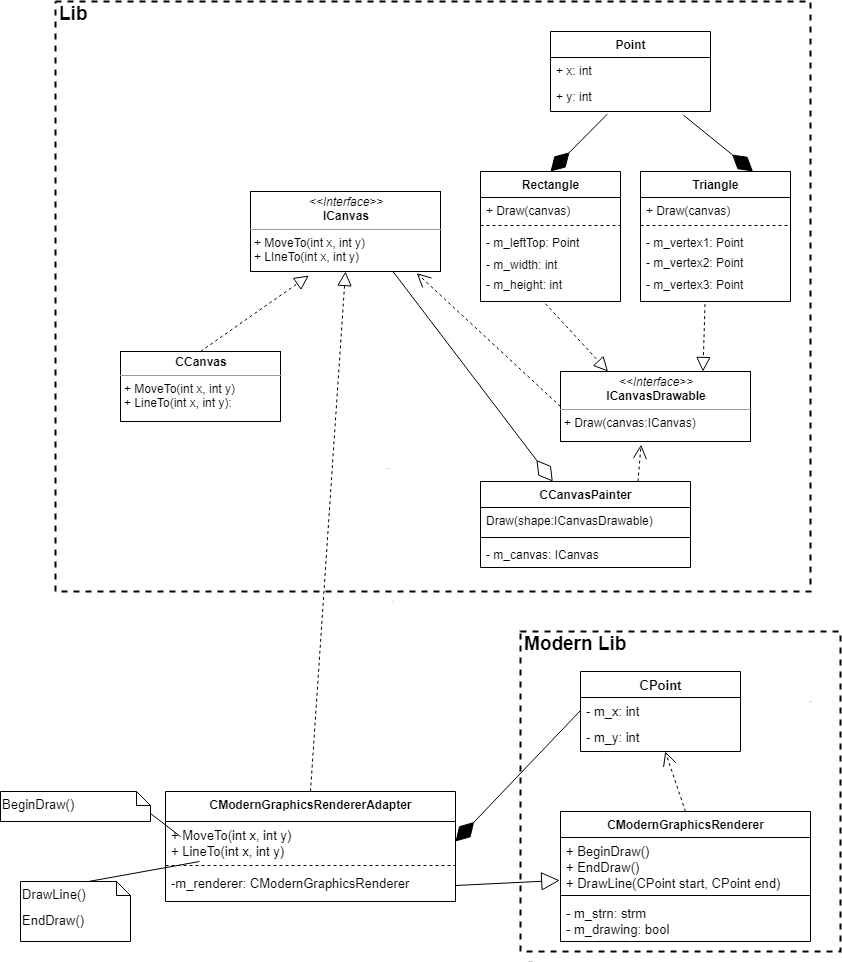

The diagram above was exported from draw.io. Its source (the exported page's mxGraphModel, read from the mxfile embedded in the PNG):
<mxGraphModel dx="1967" dy="1701" grid="1" gridSize="10" guides="1" tooltips="1" connect="1" arrows="1" fold="1" page="1" pageScale="1" pageWidth="850" pageHeight="1100" background="#ffffff" math="0" shadow="0">
  <root>
    <mxCell id="0" />
    <mxCell id="1" parent="0" />
    <mxCell id="N30ThPEEzoGQYid7xLVl-53" value="&lt;p style=&quot;margin: 0px ; margin-top: 4px ; text-align: center&quot;&gt;&lt;i&gt;&amp;lt;&amp;lt;Interface&amp;gt;&amp;gt;&lt;/i&gt;&lt;br&gt;&lt;b&gt;ICanvas&lt;/b&gt;&lt;/p&gt;&lt;hr size=&quot;1&quot;&gt;&lt;p style=&quot;margin: 0px ; margin-left: 4px&quot;&gt;+ MoveTo(int x, int y)&lt;br&gt;+ LIneTo(int x, int y)&lt;/p&gt;" style="verticalAlign=top;align=left;overflow=fill;fontSize=12;fontFamily=Helvetica;html=1;" parent="1" vertex="1">
      <mxGeometry x="230" y="-200" width="190" height="80" as="geometry" />
    </mxCell>
    <mxCell id="N30ThPEEzoGQYid7xLVl-54" value="&lt;p style=&quot;margin: 0px ; margin-top: 4px ; text-align: center&quot;&gt;&lt;b&gt;CCanvas&lt;/b&gt;&lt;/p&gt;&lt;hr size=&quot;1&quot;&gt;&lt;p style=&quot;margin: 0px ; margin-left: 4px&quot;&gt;+ MoveTo(int x, int y)&lt;/p&gt;&lt;p style=&quot;margin: 0px ; margin-left: 4px&quot;&gt;+ LineTo(int x, int y):&lt;/p&gt;" style="verticalAlign=top;align=left;overflow=fill;fontSize=12;fontFamily=Helvetica;html=1;" parent="1" vertex="1">
      <mxGeometry x="100" y="-40" width="160" height="70" as="geometry" />
    </mxCell>
    <mxCell id="N30ThPEEzoGQYid7xLVl-55" value="" style="endArrow=block;dashed=1;endFill=0;endSize=12;html=1;fontSize=13;exitX=0.5;exitY=0;exitDx=0;exitDy=0;entryX=0.307;entryY=1.051;entryDx=0;entryDy=0;entryPerimeter=0;" parent="1" source="N30ThPEEzoGQYid7xLVl-54" target="N30ThPEEzoGQYid7xLVl-53" edge="1">
      <mxGeometry width="160" relative="1" as="geometry">
        <mxPoint x="370" y="220" as="sourcePoint" />
        <mxPoint x="170" y="110" as="targetPoint" />
      </mxGeometry>
    </mxCell>
    <mxCell id="N30ThPEEzoGQYid7xLVl-56" value="&lt;p style=&quot;margin: 0px ; margin-top: 4px ; text-align: center&quot;&gt;&lt;i&gt;&amp;lt;&amp;lt;Interface&amp;gt;&amp;gt;&lt;/i&gt;&lt;br&gt;&lt;b&gt;ICanvasDrawable&lt;/b&gt;&lt;/p&gt;&lt;hr size=&quot;1&quot;&gt;&lt;p style=&quot;margin: 0px ; margin-left: 4px&quot;&gt;&lt;/p&gt;&lt;p style=&quot;margin: 0px ; margin-left: 4px&quot;&gt;+ Draw(canvas:ICanvas)&lt;br&gt;&lt;/p&gt;" style="verticalAlign=top;align=left;overflow=fill;fontSize=12;fontFamily=Helvetica;html=1;" parent="1" vertex="1">
      <mxGeometry x="540" y="-20" width="190" height="70" as="geometry" />
    </mxCell>
    <mxCell id="N30ThPEEzoGQYid7xLVl-57" value="Use" style="endArrow=open;endSize=12;dashed=1;html=1;fontSize=1;entryX=0.875;entryY=1.021;entryDx=0;entryDy=0;exitX=0;exitY=0.5;exitDx=0;exitDy=0;entryPerimeter=0;" parent="1" source="N30ThPEEzoGQYid7xLVl-56" target="N30ThPEEzoGQYid7xLVl-53" edge="1">
      <mxGeometry x="-1" y="255" width="160" relative="1" as="geometry">
        <mxPoint x="370" y="220" as="sourcePoint" />
        <mxPoint x="530" y="220" as="targetPoint" />
        <Array as="points" />
        <mxPoint x="5" y="8" as="offset" />
      </mxGeometry>
    </mxCell>
    <mxCell id="N30ThPEEzoGQYid7xLVl-58" value="" style="endArrow=block;dashed=1;endFill=0;endSize=12;html=1;fontSize=13;exitX=0.43;exitY=1.089;exitDx=0;exitDy=0;entryX=0.75;entryY=0;entryDx=0;entryDy=0;exitPerimeter=0;" parent="1" source="N30ThPEEzoGQYid7xLVl-68" target="N30ThPEEzoGQYid7xLVl-56" edge="1">
      <mxGeometry width="160" relative="1" as="geometry">
        <mxPoint x="560" y="169.9999999999999" as="sourcePoint" />
        <mxPoint x="660" y="60" as="targetPoint" />
        <Array as="points" />
      </mxGeometry>
    </mxCell>
    <mxCell id="N30ThPEEzoGQYid7xLVl-59" value="" style="endArrow=block;dashed=1;endFill=0;endSize=12;html=1;fontSize=13;exitX=0.464;exitY=1.073;exitDx=0;exitDy=0;exitPerimeter=0;entryX=0.25;entryY=0;entryDx=0;entryDy=0;" parent="1" source="N30ThPEEzoGQYid7xLVl-85" target="N30ThPEEzoGQYid7xLVl-56" edge="1">
      <mxGeometry width="160" relative="1" as="geometry">
        <mxPoint x="755" y="157" as="sourcePoint" />
        <mxPoint x="518" y="20" as="targetPoint" />
        <Array as="points" />
      </mxGeometry>
    </mxCell>
    <mxCell id="N30ThPEEzoGQYid7xLVl-60" value="Text" style="text;html=1;align=center;verticalAlign=middle;resizable=0;points=[];autosize=1;fontSize=1;" parent="1" vertex="1">
      <mxGeometry x="770" y="300" width="40" height="20" as="geometry" />
    </mxCell>
    <mxCell id="N30ThPEEzoGQYid7xLVl-61" value="" style="endArrow=diamondThin;endFill=1;endSize=24;html=1;fontSize=12;entryX=0.5;entryY=0;entryDx=0;entryDy=0;exitX=0.355;exitY=1.095;exitDx=0;exitDy=0;exitPerimeter=0;" parent="1" source="N30ThPEEzoGQYid7xLVl-71" target="N30ThPEEzoGQYid7xLVl-80" edge="1">
      <mxGeometry width="160" relative="1" as="geometry">
        <mxPoint x="690" y="260" as="sourcePoint" />
        <mxPoint x="850" y="260" as="targetPoint" />
        <Array as="points" />
      </mxGeometry>
    </mxCell>
    <mxCell id="N30ThPEEzoGQYid7xLVl-62" value="" style="endArrow=diamondThin;endFill=1;endSize=24;html=1;fontSize=12;entryX=0.75;entryY=0;entryDx=0;entryDy=0;exitX=0.831;exitY=1.129;exitDx=0;exitDy=0;exitPerimeter=0;" parent="1" source="N30ThPEEzoGQYid7xLVl-71" target="N30ThPEEzoGQYid7xLVl-63" edge="1">
      <mxGeometry width="160" relative="1" as="geometry">
        <mxPoint x="435" y="344.96" as="sourcePoint" />
        <mxPoint x="497" y="280.00000000000006" as="targetPoint" />
        <Array as="points" />
      </mxGeometry>
    </mxCell>
    <mxCell id="N30ThPEEzoGQYid7xLVl-63" value="Triangle" style="swimlane;fontStyle=1;align=center;verticalAlign=top;childLayout=stackLayout;horizontal=1;startSize=26;horizontalStack=0;resizeParent=1;resizeParentMax=0;resizeLast=0;collapsible=1;marginBottom=0;fontSize=12;html=1;resizeHeight=0;rounded=0;shadow=0;sketch=0;swimlaneLine=1;" parent="1" vertex="1">
      <mxGeometry x="620" y="-220" width="150" height="130" as="geometry">
        <mxRectangle x="470" y="160" width="80" height="26" as="alternateBounds" />
      </mxGeometry>
    </mxCell>
    <mxCell id="N30ThPEEzoGQYid7xLVl-64" value="+ Draw(canvas)" style="text;fillColor=none;align=left;verticalAlign=top;spacingLeft=4;spacingRight=4;overflow=hidden;rotatable=0;points=[[0,0.5],[1,0.5]];portConstraint=eastwest;strokeWidth=1;perimeterSpacing=0;dashed=1;" parent="N30ThPEEzoGQYid7xLVl-63" vertex="1">
      <mxGeometry y="26" width="150" height="24" as="geometry" />
    </mxCell>
    <mxCell id="N30ThPEEzoGQYid7xLVl-65" value="" style="line;strokeWidth=1;fillColor=none;align=left;verticalAlign=middle;spacingTop=-1;spacingLeft=3;spacingRight=3;rotatable=0;labelPosition=right;points=[];portConstraint=eastwest;rounded=0;shadow=0;sketch=0;fontSize=1;html=1;dashed=1;" parent="N30ThPEEzoGQYid7xLVl-63" vertex="1">
      <mxGeometry y="50" width="150" height="8" as="geometry" />
    </mxCell>
    <mxCell id="N30ThPEEzoGQYid7xLVl-66" value="- m_vertex1: Point" style="text;strokeColor=none;fillColor=none;align=left;verticalAlign=top;spacingLeft=4;spacingRight=4;overflow=hidden;rotatable=0;points=[[0,0.5],[1,0.5]];portConstraint=eastwest;" parent="N30ThPEEzoGQYid7xLVl-63" vertex="1">
      <mxGeometry y="58" width="150" height="20" as="geometry" />
    </mxCell>
    <mxCell id="N30ThPEEzoGQYid7xLVl-67" value="- m_vertex2: Point" style="text;strokeColor=none;fillColor=none;align=left;verticalAlign=top;spacingLeft=4;spacingRight=4;overflow=hidden;rotatable=0;points=[[0,0.5],[1,0.5]];portConstraint=eastwest;" parent="N30ThPEEzoGQYid7xLVl-63" vertex="1">
      <mxGeometry y="78" width="150" height="22" as="geometry" />
    </mxCell>
    <mxCell id="N30ThPEEzoGQYid7xLVl-68" value="- m_vertex3: Point" style="text;strokeColor=none;fillColor=none;align=left;verticalAlign=top;spacingLeft=4;spacingRight=4;overflow=hidden;rotatable=0;points=[[0,0.5],[1,0.5]];portConstraint=eastwest;" parent="N30ThPEEzoGQYid7xLVl-63" vertex="1">
      <mxGeometry y="100" width="150" height="30" as="geometry" />
    </mxCell>
    <mxCell id="N30ThPEEzoGQYid7xLVl-69" value="Point" style="swimlane;fontStyle=1;align=center;verticalAlign=top;childLayout=stackLayout;horizontal=1;startSize=26;horizontalStack=0;resizeParent=1;resizeParentMax=0;resizeLast=0;collapsible=1;marginBottom=0;rounded=0;shadow=0;sketch=0;strokeWidth=1;fontSize=12;html=1;" parent="1" vertex="1">
      <mxGeometry x="530" y="-360" width="160" height="80" as="geometry" />
    </mxCell>
    <mxCell id="N30ThPEEzoGQYid7xLVl-70" value="+ x: int&#10;" style="text;strokeColor=none;fillColor=none;align=left;verticalAlign=top;spacingLeft=4;spacingRight=4;overflow=hidden;rotatable=0;points=[[0,0.5],[1,0.5]];portConstraint=eastwest;" parent="N30ThPEEzoGQYid7xLVl-69" vertex="1">
      <mxGeometry y="26" width="160" height="26" as="geometry" />
    </mxCell>
    <mxCell id="N30ThPEEzoGQYid7xLVl-71" value="+ y: int" style="text;strokeColor=none;fillColor=none;align=left;verticalAlign=top;spacingLeft=4;spacingRight=4;overflow=hidden;rotatable=0;points=[[0,0.5],[1,0.5]];portConstraint=eastwest;" parent="N30ThPEEzoGQYid7xLVl-69" vertex="1">
      <mxGeometry y="52" width="160" height="28" as="geometry" />
    </mxCell>
    <mxCell id="N30ThPEEzoGQYid7xLVl-72" value="Use" style="endArrow=open;endSize=12;dashed=1;html=1;fontSize=1;entryX=0.424;entryY=1.045;entryDx=0;entryDy=0;exitX=0.75;exitY=0;exitDx=0;exitDy=0;entryPerimeter=0;" parent="1" source="N30ThPEEzoGQYid7xLVl-75" target="N30ThPEEzoGQYid7xLVl-56" edge="1">
      <mxGeometry x="-1" y="255" width="160" relative="1" as="geometry">
        <mxPoint x="723.75" y="263.32" as="sourcePoint" />
        <mxPoint x="620.0000000000002" y="99.99999999999983" as="targetPoint" />
        <Array as="points" />
        <mxPoint x="5" y="8" as="offset" />
      </mxGeometry>
    </mxCell>
    <mxCell id="N30ThPEEzoGQYid7xLVl-74" value="&lt;font color=&quot;#000000&quot;&gt;&lt;span style=&quot;font-size: 19px&quot;&gt;Lib&lt;/span&gt;&lt;/font&gt;" style="html=1;fontStyle=1;align=left;verticalAlign=top;spacing=0;labelBorderColor=none;fillColor=none;dashed=1;strokeWidth=2;spacingLeft=4;spacingTop=-3;rounded=0;shadow=0;sketch=0;" parent="1" vertex="1">
      <mxGeometry x="35" y="-390" width="755" height="590" as="geometry" />
    </mxCell>
    <mxCell id="N30ThPEEzoGQYid7xLVl-75" value="CCanvasPainter" style="swimlane;fontStyle=1;align=center;verticalAlign=top;childLayout=stackLayout;horizontal=1;startSize=26;horizontalStack=0;resizeParent=1;resizeParentMax=0;resizeLast=0;collapsible=1;marginBottom=0;rounded=0;shadow=0;sketch=0;strokeWidth=1;fontSize=12;html=1;" parent="1" vertex="1">
      <mxGeometry x="460" y="90" width="210" height="86" as="geometry" />
    </mxCell>
    <mxCell id="N30ThPEEzoGQYid7xLVl-76" value="Draw(shape:ICanvasDrawable)" style="text;strokeColor=none;fillColor=none;align=left;verticalAlign=top;spacingLeft=4;spacingRight=4;overflow=hidden;rotatable=0;points=[[0,0.5],[1,0.5]];portConstraint=eastwest;" parent="N30ThPEEzoGQYid7xLVl-75" vertex="1">
      <mxGeometry y="26" width="210" height="26" as="geometry" />
    </mxCell>
    <mxCell id="N30ThPEEzoGQYid7xLVl-77" value="" style="line;strokeWidth=1;fillColor=none;align=left;verticalAlign=middle;spacingTop=-1;spacingLeft=3;spacingRight=3;rotatable=0;labelPosition=right;points=[];portConstraint=eastwest;" parent="N30ThPEEzoGQYid7xLVl-75" vertex="1">
      <mxGeometry y="52" width="210" height="8" as="geometry" />
    </mxCell>
    <mxCell id="N30ThPEEzoGQYid7xLVl-78" value="- m_canvas: ICanvas" style="text;strokeColor=none;fillColor=none;align=left;verticalAlign=top;spacingLeft=4;spacingRight=4;overflow=hidden;rotatable=0;points=[[0,0.5],[1,0.5]];portConstraint=eastwest;" parent="N30ThPEEzoGQYid7xLVl-75" vertex="1">
      <mxGeometry y="60" width="210" height="26" as="geometry" />
    </mxCell>
    <mxCell id="N30ThPEEzoGQYid7xLVl-79" value="" style="endArrow=block;dashed=1;endFill=0;endSize=12;html=1;fontSize=13;entryX=0.5;entryY=1;entryDx=0;entryDy=0;exitX=0.5;exitY=0;exitDx=0;exitDy=0;" parent="1" source="N30ThPEEzoGQYid7xLVl-101" target="N30ThPEEzoGQYid7xLVl-53" edge="1">
      <mxGeometry width="160" relative="1" as="geometry">
        <mxPoint x="280" y="210" as="sourcePoint" />
        <mxPoint x="338.33000000000015" y="100.07999999999993" as="targetPoint" />
      </mxGeometry>
    </mxCell>
    <mxCell id="N30ThPEEzoGQYid7xLVl-80" value="Rectangle&lt;br&gt;" style="swimlane;fontStyle=1;align=center;verticalAlign=top;childLayout=stackLayout;horizontal=1;startSize=26;horizontalStack=0;resizeParent=1;resizeParentMax=0;resizeLast=0;collapsible=1;marginBottom=0;fontSize=12;html=1;resizeHeight=0;rounded=0;shadow=0;sketch=0;swimlaneLine=1;" parent="1" vertex="1">
      <mxGeometry x="460" y="-220" width="140" height="130" as="geometry">
        <mxRectangle x="470" y="160" width="80" height="26" as="alternateBounds" />
      </mxGeometry>
    </mxCell>
    <mxCell id="N30ThPEEzoGQYid7xLVl-81" value="+ Draw(canvas)" style="text;fillColor=none;align=left;verticalAlign=top;spacingLeft=4;spacingRight=4;overflow=hidden;rotatable=0;points=[[0,0.5],[1,0.5]];portConstraint=eastwest;strokeWidth=1;perimeterSpacing=0;dashed=1;" parent="N30ThPEEzoGQYid7xLVl-80" vertex="1">
      <mxGeometry y="26" width="140" height="24" as="geometry" />
    </mxCell>
    <mxCell id="N30ThPEEzoGQYid7xLVl-82" value="" style="line;strokeWidth=1;fillColor=none;align=left;verticalAlign=middle;spacingTop=-1;spacingLeft=3;spacingRight=3;rotatable=0;labelPosition=right;points=[];portConstraint=eastwest;rounded=0;shadow=0;sketch=0;fontSize=1;html=1;dashed=1;" parent="N30ThPEEzoGQYid7xLVl-80" vertex="1">
      <mxGeometry y="50" width="140" height="8" as="geometry" />
    </mxCell>
    <mxCell id="N30ThPEEzoGQYid7xLVl-83" value="- m_leftTop: Point" style="text;strokeColor=none;fillColor=none;align=left;verticalAlign=top;spacingLeft=4;spacingRight=4;overflow=hidden;rotatable=0;points=[[0,0.5],[1,0.5]];portConstraint=eastwest;fontSize=12;" parent="N30ThPEEzoGQYid7xLVl-80" vertex="1">
      <mxGeometry y="58" width="140" height="22" as="geometry" />
    </mxCell>
    <mxCell id="N30ThPEEzoGQYid7xLVl-84" value="- m_width: int" style="text;strokeColor=none;fillColor=none;align=left;verticalAlign=top;spacingLeft=4;spacingRight=4;overflow=hidden;rotatable=0;points=[[0,0.5],[1,0.5]];portConstraint=eastwest;" parent="N30ThPEEzoGQYid7xLVl-80" vertex="1">
      <mxGeometry y="80" width="140" height="20" as="geometry" />
    </mxCell>
    <mxCell id="N30ThPEEzoGQYid7xLVl-85" value="- m_height: int" style="text;strokeColor=none;fillColor=none;align=left;verticalAlign=top;spacingLeft=4;spacingRight=4;overflow=hidden;rotatable=0;points=[[0,0.5],[1,0.5]];portConstraint=eastwest;" parent="N30ThPEEzoGQYid7xLVl-80" vertex="1">
      <mxGeometry y="100" width="140" height="30" as="geometry" />
    </mxCell>
    <mxCell id="N30ThPEEzoGQYid7xLVl-86" value="Use" style="endArrow=open;endSize=12;dashed=1;html=1;fontSize=1;exitX=0.5;exitY=0;exitDx=0;exitDy=0;" parent="1" source="N30ThPEEzoGQYid7xLVl-88" target="N30ThPEEzoGQYid7xLVl-94" edge="1">
      <mxGeometry x="-1" y="255" width="160" relative="1" as="geometry">
        <mxPoint x="620" y="440" as="sourcePoint" />
        <mxPoint x="450.00000000000017" y="236.43999999999988" as="targetPoint" />
        <Array as="points" />
        <mxPoint x="5" y="8" as="offset" />
      </mxGeometry>
    </mxCell>
    <mxCell id="N30ThPEEzoGQYid7xLVl-92" value="CPoint" style="swimlane;fontStyle=1;align=center;verticalAlign=top;childLayout=stackLayout;horizontal=1;startSize=26;horizontalStack=0;resizeParent=1;resizeParentMax=0;resizeLast=0;collapsible=1;marginBottom=0;rounded=0;shadow=0;sketch=0;strokeWidth=1;fontSize=13;html=1;" parent="1" vertex="1">
      <mxGeometry x="560" y="280" width="160" height="80" as="geometry" />
    </mxCell>
    <mxCell id="N30ThPEEzoGQYid7xLVl-93" value="- m_x: int&#10;" style="text;strokeColor=none;fillColor=none;align=left;verticalAlign=top;spacingLeft=4;spacingRight=4;overflow=hidden;rotatable=0;points=[[0,0.5],[1,0.5]];portConstraint=eastwest;fontSize=13;" parent="N30ThPEEzoGQYid7xLVl-92" vertex="1">
      <mxGeometry y="26" width="160" height="26" as="geometry" />
    </mxCell>
    <mxCell id="N30ThPEEzoGQYid7xLVl-94" value="- m_y: int" style="text;strokeColor=none;fillColor=none;align=left;verticalAlign=top;spacingLeft=4;spacingRight=4;overflow=hidden;rotatable=0;points=[[0,0.5],[1,0.5]];portConstraint=eastwest;fontSize=13;" parent="N30ThPEEzoGQYid7xLVl-92" vertex="1">
      <mxGeometry y="52" width="160" height="28" as="geometry" />
    </mxCell>
    <mxCell id="N30ThPEEzoGQYid7xLVl-95" value="" style="endArrow=diamondThin;endFill=1;endSize=24;html=1;fontSize=13;entryX=1;entryY=0.5;entryDx=0;entryDy=0;exitX=0;exitY=0.5;exitDx=0;exitDy=0;" parent="1" source="N30ThPEEzoGQYid7xLVl-93" target="N30ThPEEzoGQYid7xLVl-102" edge="1">
      <mxGeometry width="160" relative="1" as="geometry">
        <mxPoint x="320" y="280" as="sourcePoint" />
        <mxPoint x="480" y="280" as="targetPoint" />
      </mxGeometry>
    </mxCell>
    <mxCell id="N30ThPEEzoGQYid7xLVl-96" value="&lt;span style=&quot;font-size: 19px&quot;&gt;Modern Lib&lt;/span&gt;" style="html=1;fontStyle=1;align=left;verticalAlign=top;spacing=0;labelBorderColor=none;fillColor=none;dashed=1;strokeWidth=2;spacingLeft=4;spacingTop=-3;rounded=0;shadow=0;sketch=0;" parent="1" vertex="1">
      <mxGeometry x="500" y="240" width="320" height="320" as="geometry" />
    </mxCell>
    <mxCell id="N30ThPEEzoGQYid7xLVl-97" value="&lt;p style=&quot;line-height: 0%&quot;&gt;&lt;br&gt;BeginDraw()&lt;/p&gt;" style="shape=note;whiteSpace=wrap;html=1;size=14;verticalAlign=top;align=left;spacingTop=-6;rounded=0;sketch=0;fontSize=13;" parent="1" vertex="1">
      <mxGeometry x="-20" y="400" width="150" height="30" as="geometry" />
    </mxCell>
    <mxCell id="N30ThPEEzoGQYid7xLVl-98" value="" style="endArrow=none;html=1;fontSize=13;anchorPointDirection=1;editable=0;startFill=0;endFill=0;bendable=0;movable=1;cloneable=0;deletable=0;snapToPoint=0;fixDash=0;metaEdit=0;backgroundOutline=0;orthogonalLoop=0;noJump=0;comic=0;entryX=0;entryY=0;entryDx=150;entryDy=22;entryPerimeter=0;" parent="1" target="N30ThPEEzoGQYid7xLVl-97" edge="1">
      <mxGeometry width="50" height="50" relative="1" as="geometry">
        <mxPoint x="160" y="445" as="sourcePoint" />
        <mxPoint x="30" y="440" as="targetPoint" />
        <Array as="points" />
      </mxGeometry>
    </mxCell>
    <mxCell id="N30ThPEEzoGQYid7xLVl-99" value="&lt;p style=&quot;line-height: 0%&quot;&gt;DrawLine()&lt;/p&gt;&lt;p style=&quot;line-height: 0%&quot;&gt;&lt;br&gt;&lt;/p&gt;&lt;p style=&quot;line-height: 0%&quot;&gt;EndDraw()&lt;/p&gt;&lt;p style=&quot;line-height: 0%&quot;&gt;&lt;br&gt;&lt;/p&gt;" style="shape=note;whiteSpace=wrap;html=1;size=14;verticalAlign=top;align=left;spacingTop=-6;rounded=0;sketch=0;fontSize=13;" parent="1" vertex="1">
      <mxGeometry y="490" width="110" height="60" as="geometry" />
    </mxCell>
    <mxCell id="N30ThPEEzoGQYid7xLVl-100" value="" style="endArrow=none;html=1;fontSize=13;entryX=0;entryY=0;entryDx=68;entryDy=0;entryPerimeter=0;anchorPointDirection=0;editable=1;startFill=0;endFill=0;bendable=0;movable=1;cloneable=0;deletable=0;snapToPoint=0;fixDash=1;metaEdit=1;backgroundOutline=0;orthogonalLoop=0;noJump=0;comic=0;" parent="1" source="N30ThPEEzoGQYid7xLVl-102" target="N30ThPEEzoGQYid7xLVl-99" edge="1">
      <mxGeometry width="50" height="50" relative="1" as="geometry">
        <mxPoint x="60" y="520" as="sourcePoint" />
        <mxPoint x="20" y="530" as="targetPoint" />
        <Array as="points" />
      </mxGeometry>
    </mxCell>
    <mxCell id="N30ThPEEzoGQYid7xLVl-101" value="CModernGraphicsRendererAdapter" style="swimlane;fontStyle=1;align=center;verticalAlign=top;childLayout=stackLayout;horizontal=1;startSize=30;horizontalStack=0;resizeParent=1;resizeParentMax=0;resizeLast=0;collapsible=1;marginBottom=0;rounded=0;shadow=0;sketch=0;strokeWidth=1;fontSize=12;html=1;" parent="1" vertex="1">
      <mxGeometry x="145" y="400" width="290" height="110" as="geometry" />
    </mxCell>
    <mxCell id="N30ThPEEzoGQYid7xLVl-102" value="+ MoveTo(int x, int y)&#10;+ LineTo(int x, int y)" style="text;strokeColor=none;fillColor=none;align=left;verticalAlign=top;spacingLeft=4;spacingRight=4;overflow=hidden;rotatable=0;points=[[0,0.5],[1,0.5]];portConstraint=eastwest;fontSize=13;" parent="N30ThPEEzoGQYid7xLVl-101" vertex="1">
      <mxGeometry y="30" width="290" height="40" as="geometry" />
    </mxCell>
    <mxCell id="N30ThPEEzoGQYid7xLVl-103" value="" style="line;strokeWidth=1;fillColor=none;align=left;verticalAlign=middle;spacingTop=-1;spacingLeft=3;spacingRight=3;rotatable=0;labelPosition=right;points=[];portConstraint=eastwest;dashed=1;" parent="N30ThPEEzoGQYid7xLVl-101" vertex="1">
      <mxGeometry y="70" width="290" height="8" as="geometry" />
    </mxCell>
    <mxCell id="N30ThPEEzoGQYid7xLVl-104" value="-m_renderer: CModernGraphicsRenderer" style="text;strokeColor=none;fillColor=none;align=left;verticalAlign=top;spacingLeft=4;spacingRight=4;overflow=hidden;rotatable=0;points=[[0,0.5],[1,0.5]];portConstraint=eastwest;fontSize=13;" parent="N30ThPEEzoGQYid7xLVl-101" vertex="1">
      <mxGeometry y="78" width="290" height="32" as="geometry" />
    </mxCell>
    <mxCell id="N30ThPEEzoGQYid7xLVl-105" value="Extends" style="endArrow=block;endSize=16;endFill=0;html=1;anchorPointDirection=1;editable=1;bendable=1;movable=1;cloneable=1;deletable=1;orthogonalLoop=0;noJump=0;comic=0;fontSize=1;exitX=1;exitY=0.5;exitDx=0;exitDy=0;entryX=-0.003;entryY=0.795;entryDx=0;entryDy=0;entryPerimeter=0;jumpSize=2;" parent="1" source="N30ThPEEzoGQYid7xLVl-104" target="N30ThPEEzoGQYid7xLVl-89" edge="1">
      <mxGeometry x="0.3647" y="-80" width="160" relative="1" as="geometry">
        <mxPoint x="460" y="660" as="sourcePoint" />
        <mxPoint x="670" y="650" as="targetPoint" />
        <mxPoint as="offset" />
      </mxGeometry>
    </mxCell>
    <mxCell id="N30ThPEEzoGQYid7xLVl-88" value="CModernGraphicsRenderer" style="swimlane;fontStyle=1;align=center;verticalAlign=top;childLayout=stackLayout;horizontal=1;startSize=26;horizontalStack=0;resizeParent=1;resizeParentMax=0;resizeLast=0;collapsible=1;marginBottom=0;rounded=0;shadow=0;sketch=0;strokeWidth=1;fontSize=12;html=1;" parent="1" vertex="1">
      <mxGeometry x="540" y="420" width="250" height="130" as="geometry" />
    </mxCell>
    <mxCell id="N30ThPEEzoGQYid7xLVl-89" value="+ BeginDraw()&#10;+ EndDraw()&#10;+ DrawLine(CPoint start, CPoint end)" style="text;strokeColor=none;fillColor=none;align=left;verticalAlign=top;spacingLeft=4;spacingRight=4;overflow=hidden;rotatable=0;points=[[0,0.5],[1,0.5]];portConstraint=eastwest;fontSize=13;" parent="N30ThPEEzoGQYid7xLVl-88" vertex="1">
      <mxGeometry y="26" width="250" height="54" as="geometry" />
    </mxCell>
    <mxCell id="N30ThPEEzoGQYid7xLVl-90" value="" style="line;strokeWidth=1;fillColor=none;align=left;verticalAlign=middle;spacingTop=-1;spacingLeft=3;spacingRight=3;rotatable=0;labelPosition=right;points=[];portConstraint=eastwest;" parent="N30ThPEEzoGQYid7xLVl-88" vertex="1">
      <mxGeometry y="80" width="250" height="8" as="geometry" />
    </mxCell>
    <mxCell id="N30ThPEEzoGQYid7xLVl-91" value="- m_strn: strm&#10;- m_drawing: bool" style="text;strokeColor=none;fillColor=none;align=left;verticalAlign=top;spacingLeft=4;spacingRight=4;overflow=hidden;rotatable=0;points=[[0,0.5],[1,0.5]];portConstraint=eastwest;fontSize=13;" parent="N30ThPEEzoGQYid7xLVl-88" vertex="1">
      <mxGeometry y="88" width="250" height="42" as="geometry" />
    </mxCell>
    <mxCell id="ps4gMJxj6_bDbWN6KtC8-1" value="" style="endArrow=diamondThin;endFill=0;endSize=24;html=1;exitX=0.75;exitY=1;exitDx=0;exitDy=0;" edge="1" parent="1" source="N30ThPEEzoGQYid7xLVl-53" target="N30ThPEEzoGQYid7xLVl-75">
      <mxGeometry width="160" relative="1" as="geometry">
        <mxPoint x="320" y="20" as="sourcePoint" />
        <mxPoint x="480" y="20" as="targetPoint" />
        <Array as="points" />
      </mxGeometry>
    </mxCell>
  </root>
</mxGraphModel>